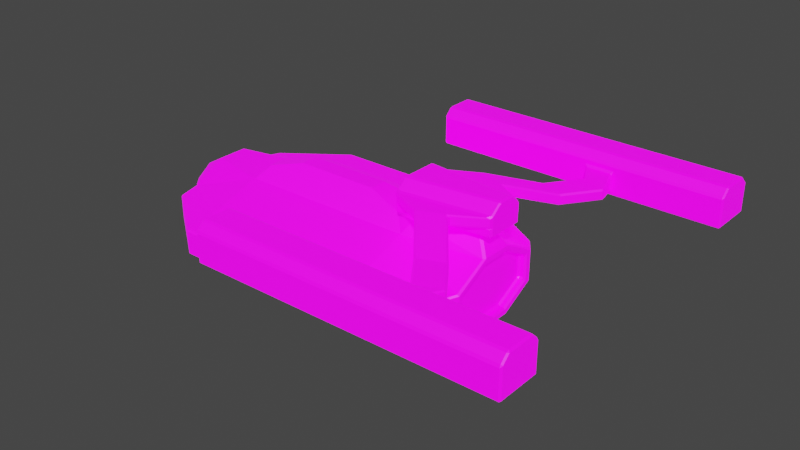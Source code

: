 # Source: R1_SpaceShipC.blend  (saved by Blender 2.82.7; exported with 4.5.12 LTS)
import bpy
from mathutils import Matrix  # noqa: F401  (used for matrix-valued properties, if any)

bpy.ops.wm.read_factory_settings(use_empty=True)
scene = bpy.context.scene
scene.name = 'Scene'

# ---- collections
col_collection = bpy.data.collections.new('Collection'); scene.collection.children.link(col_collection)

# ---- images (referenced by path relative to the original .blend; pixels are not part of the script)
import os
ASSET_DIR = os.environ.get("B2B_ASSET_DIR", "")  # directory of the original .blend (textures are referenced by path, not embedded)
HERE = os.path.dirname(os.path.abspath(__file__))  # packed textures are extracted next to this script under _unpacked/

def load_image(name, relpath, width, height, colorspace="sRGB"):
    """Load a texture the original file referenced (path relative to the .blend, or extracted next to this script)."""
    p = next((c for c in (os.path.join(HERE, relpath), os.path.join(ASSET_DIR, relpath)) if relpath and os.path.exists(c)), "")
    if p:
        img = bpy.data.images.load(p, check_existing=True)
        img.name = name
    else:  # same state as the original file: an image datablock whose file is absent (Cycles renders it pink)
        img = bpy.data.images.new(name, width, height)
        img.source = "FILE"
        img.filepath = "//" + (relpath or name)
    img.colorspace_settings.name = colorspace
    return img
img_r1_shipc = load_image('R1_ShipC', 'R1_ShipC.png', 1024, 1024, 'sRGB')
img_r1_shipc_emission = load_image('R1_ShipC_Emission', 'R1_ShipC_Emission.png', 1024, 1024, 'sRGB')
img_material_base_color = load_image('Material Base Color', 'missing.png', 1024, 1024, 'sRGB')

# ---- materials (node trees are filled in below, after node groups)
mat_material = bpy.data.materials.new('Material')
mat_material.use_transparent_shadow = False

# ---- material node trees
mat_material.use_nodes = True; mat_material.node_tree.nodes.clear()
_N = mat_material.node_tree.nodes; _L = mat_material.node_tree.links
n0 = _N.new('ShaderNodeOutputMaterial'); n0.name = 'Material Output'; n0.location = (300, 300)
n1 = _N.new('ShaderNodeBsdfPrincipled'); n1.name = 'Principled BSDF'; n1.location = (10, 300)
n1.distribution = 'GGX'
n1.subsurface_method = 'BURLEY'
n1.inputs[3].default_value = 1.45
n1.inputs[28].default_value = 1.0
n2 = _N.new('ShaderNodeTexImage'); n2.name = 'Image Texture'; n2.location = (-280, 280)
n2.image = img_r1_shipc
n3 = _N.new('ShaderNodeTexImage'); n3.name = 'Image Texture.001'; n3.location = (-280, -60)
n3.image = img_r1_shipc_emission
n4 = _N.new('ShaderNodeTexImage'); n4.name = 'Image Texture.002'; n4.location = (0, 0)
n4.image = img_material_base_color
_L.new(n1.outputs[0], n0.inputs[0])
_L.new(n2.outputs[0], n1.inputs[0])
_L.new(n3.outputs[0], n1.inputs[27])
n0.is_active_output = True

# ---- world
world_world = bpy.data.worlds.new('World'); scene.world = world_world
world_world.use_nodes = True; world_world.node_tree.nodes.clear()
_N = world_world.node_tree.nodes; _L = world_world.node_tree.links
n0 = _N.new('ShaderNodeOutputWorld'); n0.name = 'World Output'; n0.location = (300, 300)
n1 = _N.new('ShaderNodeBackground'); n1.name = 'Background'; n1.location = (10, 300)
n1.inputs[0].default_value = (0.05088, 0.05088, 0.05088, 1.0)
_L.new(n1.outputs[0], n0.inputs[0])
n0.is_active_output = True
world_world.color = (0.05088, 0.05088, 0.05088)
world_world.use_sun_shadow = False
world_world.sun_shadow_jitter_overblur = 0.0

# ---- meshes
me_cube_005 = bpy.data.meshes.new('Cube.005')
me_cube_005.from_pydata([(-3.601, -1.391, -2.184), (-3.601, -1.391, 1.391), (5.688, -1.391, -2.184), (5.688, -1.391, 1.391), (-3.601, -4.657e-10, -2.184), (-3.601, -4.657e-10, 1.391), (5.688, -4.657e-10, -2.184), (-3.601, -4.14, -1.249), (-3.601, -4.14, 0.4558), (5.688, -4.14, 0.4558), (5.688, -4.14, -1.249), (5.148, -4.657e-10, 2.034), (5.148, -0.8491, 2.034), (-3.061, -0.8491, 2.034), (-3.061, -4.657e-10, 2.034), (-6.659, -4.657e-10, -2.184), (-6.659, -0.7752, -2.184), (-6.659, -0.7752, 1.391), (-6.659, -4.657e-10, 1.391), (-6.79, -2.374, -1.249), (-6.79, -2.374, 0.4558), (9.91, -4.657e-10, 1.391), (9.91, -0.8114, 1.054), (9.91, -0.8114, -1.785), (9.91, -4.657e-10, -2.184), (9.91, -2.301, 0.2544), (9.91, -2.301, -0.9847), (-7.623, -9.313e-10, -1.624), (-7.623, -0.7509, -1.624), (-7.623, -0.7509, 0.8314), (-7.623, -9.313e-10, 0.8314), (-7.623, -1.518, -1.065), (-7.623, -1.518, 0.2724), (-3.601, -5.754, -1.044), (-3.601, -5.754, 0.2507), (5.688, -5.754, 0.2507), (5.688, -5.754, -1.044), (-6.79, -3.393, -1.044), (-6.79, -3.393, 0.2507), (9.21, -3.657, 0.2507), (9.21, -3.657, -1.044), (3.226, -4.657e-10, 2.566), (3.226, -0.442, 2.566), (-1.14, -0.442, 2.566), (-1.14, -4.657e-10, 2.566), (6.606, -4.657e-10, 2.805), (6.606, -0.6671, 2.805), (8.992, -4.657e-10, 2.805), (8.992, -0.1721, 2.805), (6.142, -1.033, 2.09), (6.142, -4.657e-10, 2.09), (9.456, -4.657e-10, 2.09), (9.456, -0.538, 2.09), (9.91, -0.8961, 1.391), (9.91, -4.657e-10, 1.054), (9.91, -0.8961, -2.184), (9.91, -2.638, 0.4558), (9.91, -4.657e-10, -1.785), (9.91, -2.638, -1.249), (9.545, -0.8114, 1.054), (9.545, -0.8114, -1.785), (9.545, -4.657e-10, 1.054), (9.545, -4.657e-10, -1.785), (9.545, -2.301, 0.2544), (9.545, -2.301, -0.9847)], [], [(2, 6, 24, 55), (3, 1, 8, 9), (4, 6, 2, 0), (1, 3, 12, 13), (8, 20, 38, 34), (10, 2, 55, 58), (4, 0, 16, 15), (0, 2, 10, 7), (14, 13, 43, 44), (5, 1, 13, 14), (12, 3, 49), (20, 17, 29, 32), (8, 1, 17, 20), (58, 56, 39, 40), (0, 7, 19, 16), (1, 5, 18, 17), (26, 23, 60, 64), (3, 9, 56, 53), (50, 49, 46, 45), (9, 8, 34, 35), (28, 29, 30, 27), (29, 28, 31, 32), (16, 19, 31, 28), (19, 20, 32, 31), (17, 18, 30, 29), (15, 16, 28, 27), (36, 35, 34, 33), (33, 34, 38, 37), (35, 36, 40, 39), (10, 58, 40, 36), (7, 10, 36, 33), (20, 19, 37, 38), (56, 9, 35, 39), (19, 7, 33, 37), (41, 44, 43, 42), (12, 11, 41, 42), (13, 12, 42, 43), (45, 46, 48, 47), (52, 51, 47, 48), (49, 52, 48, 46), (3, 53, 52, 49), (53, 21, 51, 52), (11, 12, 49, 50), (22, 54, 21, 53), (57, 23, 55, 24), (26, 25, 56, 58), (25, 22, 53, 56), (23, 26, 58, 55), (62, 61, 59, 60), (60, 59, 63, 64), (25, 26, 64, 63), (23, 57, 62, 60), (22, 25, 63, 59), (54, 22, 59, 61)])
_uv = me_cube_005.uv_layers.new(name='UVMap')
_uv.uv.foreach_set('vector', [0.384, 0.502, 0.337, 0.5023, 0.337, 0.3583, 0.3673, 0.3581, 0.1918, 0.502, 0.1913, 0.8192, 0.09396, 0.8192, 0.09451, 0.502, 0.337, 0.819, 0.337, 0.5023, 0.384, 0.502, 0.384, 0.8188, 0.05167, 0.1535, 0.362, 0.1448, 0.3473, 0.1708, 0.07304, 0.1785, 0.09396, 0.8192, 0.1528, 0.9283, 0.1176, 0.9282, 0.03884, 0.8191, 0.4798, 0.5032, 0.384, 0.502, 0.3673, 0.3581, 0.429, 0.3594, 0.337, 0.819, 0.384, 0.8188, 0.3632, 0.9232, 0.337, 0.9233, 0.384, 0.8188, 0.384, 0.502, 0.4798, 0.5032, 0.4798, 0.82, 0.01668, 0.1158, 0.01726, 0.08719, 0.08269, 0.1051, 0.08239, 0.1199, 0.2178, 0.05109, 0.2653, 0.05109, 0.2468, 0.07288, 0.2175, 0.07288, 0.3473, 0.1708, 0.362, 0.1448, 0.3792, 0.1703, 0.1528, 0.9283, 0.2117, 0.9237, 0.2092, 0.9568, 0.1803, 0.9569, 0.09396, 0.8192, 0.1913, 0.8192, 0.2117, 0.9237, 0.1528, 0.9283, 0.8852, 0.5217, 0.8852, 0.4635, 0.9198, 0.4705, 0.9198, 0.5147, 0.384, 0.8188, 0.4798, 0.82, 0.4201, 0.929, 0.3632, 0.9232, 0.1913, 0.8192, 0.2378, 0.8194, 0.2376, 0.9238, 0.2117, 0.9237, 0.2954, 0.0434, 0.3409, 0.04351, 0.3409, 0.0559, 0.2955, 0.0558, 0.1918, 0.502, 0.09451, 0.502, 0.145, 0.358, 0.2086, 0.3579, 0.6412, 0.1959, 0.6412, 0.1607, 0.6655, 0.1731, 0.6655, 0.1959, 0.09451, 0.502, 0.09396, 0.8192, 0.03884, 0.8191, 0.03939, 0.5019, 0.4659, 0.02736, 0.4659, 0.1107, 0.4395, 0.1107, 0.4395, 0.02736, 0.4659, 0.1107, 0.4659, 0.02736, 0.4921, 0.04632, 0.4921, 0.09171, 0.3632, 0.9232, 0.4201, 0.929, 0.3918, 0.9579, 0.3641, 0.957, 0.5214, 0.0401, 0.5214, 0.09793, 0.4921, 0.09171, 0.4921, 0.04632, 0.2117, 0.9237, 0.2376, 0.9238, 0.2351, 0.9569, 0.2092, 0.9568, 0.337, 0.9233, 0.3632, 0.9232, 0.3641, 0.957, 0.3379, 0.9572, 0.2036, 0.2871, 0.206, 0.2445, 0.5165, 0.2458, 0.5141, 0.2884, 0.5141, 0.2884, 0.5165, 0.2458, 0.6071, 0.2268, 0.6048, 0.2694, 0.206, 0.2445, 0.2036, 0.2871, 0.07179, 0.2694, 0.07415, 0.2268, 0.4798, 0.5032, 0.429, 0.3594, 0.4641, 0.3835, 0.5349, 0.5033, 0.4798, 0.82, 0.4798, 0.5032, 0.5349, 0.5033, 0.5349, 0.8201, 0.5214, 0.09793, 0.5214, 0.0401, 0.5561, 0.04706, 0.5561, 0.09097, 0.145, 0.358, 0.09451, 0.502, 0.03939, 0.5019, 0.1097, 0.3819, 0.4201, 0.929, 0.4798, 0.82, 0.5349, 0.8201, 0.4552, 0.9292, 0.2314, 0.1226, 0.08239, 0.1199, 0.08269, 0.1051, 0.2317, 0.1079, 0.2975, 0.09238, 0.2969, 0.121, 0.2314, 0.1226, 0.2317, 0.1079, 0.07304, 0.1785, 0.3473, 0.1708, 0.2855, 0.1935, 0.1397, 0.1976, 0.1852, 0.05046, 0.1852, 0.07276, 0.1037, 0.05635, 0.1037, 0.0506, 0.814, 0.4077, 0.7957, 0.4077, 0.7957, 0.3833, 0.8016, 0.3833, 0.3792, 0.1703, 0.4934, 0.1711, 0.4799, 0.1981, 0.3967, 0.1963, 0.362, 0.1448, 0.5065, 0.1448, 0.4934, 0.1711, 0.3792, 0.1703, 0.8261, 0.4316, 0.7957, 0.4316, 0.7957, 0.4077, 0.814, 0.4077, 0.2969, 0.121, 0.2975, 0.09238, 0.3316, 0.08719, 0.3309, 0.1217, 0.8233, 0.4431, 0.7957, 0.4431, 0.7957, 0.4316, 0.8261, 0.4316, 0.7957, 0.54, 0.8233, 0.54, 0.8261, 0.5537, 0.7957, 0.5537, 0.8738, 0.5127, 0.8738, 0.4704, 0.8852, 0.4635, 0.8852, 0.5217, 0.8738, 0.4704, 0.8233, 0.4431, 0.8261, 0.4316, 0.8852, 0.4635, 0.8233, 0.54, 0.8738, 0.5127, 0.8852, 0.5217, 0.8261, 0.5537, 0.6145, 0.03153, 0.7115, 0.03153, 0.7115, 0.05906, 0.6145, 0.05906, 0.6145, 0.05906, 0.7115, 0.05906, 0.6842, 0.1096, 0.6418, 0.1096, 0.687, 0.1624, 0.687, 0.2047, 0.6746, 0.2047, 0.6746, 0.1624, 0.3409, 0.04351, 0.3682, 0.0434, 0.3682, 0.0558, 0.3409, 0.0559, 0.3241, 0.06274, 0.3722, 0.06224, 0.3719, 0.07462, 0.3238, 0.07512, 0.2965, 0.06224, 0.3241, 0.06274, 0.3238, 0.07512, 0.2962, 0.07462])
me_cube_005.materials.append(mat_material)
me_cube_005.use_remesh_fix_poles = True
me_cube_005.use_remesh_preserve_attributes = False
me_cube_005.use_mirror_vertex_groups = False
me_cube_005.use_paint_bone_selection = False
me_cube_005.use_paint_mask = True
me_cube_005.update()
me_cube_006 = bpy.data.meshes.new('Cube.006')
me_cube_006.from_pydata([(5.688, -1.391, 1.908), (5.688, 0.0, 1.908), (9.91, 0.0, 1.908), (9.91, -0.8961, 1.908), (5.688, 0.0, 2.385), (5.688, -1.391, 2.385), (9.91, 0.0, 2.385), (9.91, -0.8961, 2.385), (8.503, -1.715, 1.908), (7.286, -2.21, 1.908), (8.503, -1.715, 2.385), (7.286, -2.21, 2.385), (5.688, 0.0, 2.833), (5.688, -0.8194, 2.833), (9.91, 0.0, 2.833), (9.91, -0.3244, 2.833), (5.688, 0.0, 1.487), (5.688, -1.391, 1.487), (9.91, 0.0, 1.487), (9.91, -0.8961, 1.487), (10.04, -3.646, 1.225), (8.82, -4.141, 1.225), (10.04, -3.646, 1.702), (8.82, -4.141, 1.702), (11.12, -5.161, 1.225), (9.904, -5.656, 1.225), (11.12, -5.161, 1.702), (9.904, -5.656, 1.702), (10.75, -6.388, 1.044), (9.53, -6.388, 1.044), (10.75, -6.388, 1.883), (9.53, -6.388, 1.883), (2.121, -8.393, 2.229), (2.121, -8.393, 0.9017), (2.121, -6.379, 2.229), (2.121, -6.379, 0.9017), (10.95, -6.379, 0.9017), (9.323, -6.379, 0.9017), (10.95, -6.379, 2.229), (9.323, -6.379, 2.229), (10.95, -8.393, 0.9017), (9.323, -8.393, 0.9017), (10.95, -8.393, 2.229), (9.323, -8.393, 2.229), (15.62, -6.379, 0.9017), (15.62, -6.379, 2.229), (15.62, -8.393, 0.9017), (15.62, -8.393, 2.229), (2.121, -6.763, 2.591), (2.121, -8.009, 2.591), (10.95, -6.763, 2.591), (9.323, -6.763, 2.591), (10.95, -8.009, 2.591), (9.323, -8.009, 2.591), (15.62, -6.763, 2.591), (15.62, -8.009, 2.591)], [], [(4, 5, 13, 12), (1, 0, 5, 4), (3, 7, 10, 8), (3, 2, 6, 7), (8, 10, 22, 20), (7, 5, 11, 10), (0, 3, 8, 9), (5, 0, 9, 11), (12, 13, 15, 14), (5, 7, 15, 13), (7, 6, 14, 15), (16, 18, 19, 17), (0, 1, 16, 17), (3, 0, 17, 19), (2, 3, 19, 18), (22, 23, 27, 26), (10, 11, 23, 22), (11, 9, 21, 23), (9, 8, 20, 21), (27, 25, 29, 31), (23, 21, 25, 27), (21, 20, 24, 25), (20, 22, 26, 24), (34, 35, 33, 32), (25, 24, 28, 29), (24, 26, 30, 28), (26, 27, 31, 30), (29, 28, 36, 37), (31, 29, 37, 39), (30, 31, 39, 38), (28, 30, 38, 36), (40, 36, 44, 46), (41, 40, 42, 43), (47, 45, 54, 55), (39, 37, 35, 34), (37, 36, 40, 41), (37, 41, 33, 35), (42, 47, 55, 52), (41, 43, 32, 33), (44, 45, 47, 46), (42, 40, 46, 47), (36, 38, 45, 44), (39, 34, 48, 51), (50, 51, 53, 52), (53, 51, 48, 49), (50, 52, 55, 54), (43, 42, 52, 53), (45, 38, 50, 54), (38, 39, 51, 50), (32, 43, 53, 49), (34, 32, 49, 48)])
_uv = me_cube_006.uv_layers.new(name='UVMap')
_uv.uv.foreach_set('vector', [0.6771, 0.3055, 0.6758, 0.3316, 0.6651, 0.3203, 0.6659, 0.3049, 0.689, 0.3062, 0.6878, 0.3323, 0.6758, 0.3316, 0.6771, 0.3055, 0.7388, 0.4483, 0.7269, 0.4492, 0.7253, 0.4255, 0.7372, 0.4246, 0.7388, 0.4483, 0.7404, 0.4723, 0.7285, 0.4732, 0.7269, 0.4492, 0.7372, 0.4246, 0.7253, 0.4255, 0.739, 0.3746, 0.7509, 0.3737, 0.769, 0.6815, 0.6631, 0.6946, 0.6974, 0.6633, 0.73, 0.6688, 0.7974, 0.2073, 0.7058, 0.149, 0.7462, 0.1545, 0.778, 0.1638, 0.6758, 0.3316, 0.6878, 0.3323, 0.6856, 0.3782, 0.6736, 0.3776, 0.6711, 0.731, 0.6664, 0.7096, 0.7722, 0.6965, 0.7741, 0.705, 0.6631, 0.6946, 0.769, 0.6815, 0.7722, 0.6965, 0.6664, 0.7096, 0.7269, 0.4492, 0.7285, 0.4732, 0.7173, 0.474, 0.7167, 0.4654, 0.6789, 0.8089, 0.6789, 0.9222, 0.6565, 0.9221, 0.6441, 0.8089, 0.6878, 0.3323, 0.689, 0.3062, 0.6995, 0.3068, 0.6983, 0.3329, 0.6844, 0.4038, 0.6878, 0.3323, 0.6983, 0.3329, 0.6949, 0.4044, 0.7404, 0.4723, 0.7388, 0.4483, 0.7493, 0.4475, 0.7509, 0.4714, 0.7563, 0.6087, 0.7238, 0.6033, 0.7415, 0.5571, 0.7741, 0.5625, 0.73, 0.6688, 0.6974, 0.6633, 0.7238, 0.6033, 0.7563, 0.6087, 0.6736, 0.3776, 0.6856, 0.3782, 0.6812, 0.4442, 0.6693, 0.4435, 0.778, 0.1638, 0.7462, 0.1545, 0.7455, 0.08744, 0.7772, 0.09675, 0.879, 0.2166, 0.891, 0.2166, 0.8954, 0.2266, 0.8744, 0.2266, 0.6693, 0.4435, 0.6812, 0.4442, 0.6789, 0.4933, 0.6669, 0.4927, 0.7772, 0.09675, 0.7455, 0.08744, 0.7469, 0.03756, 0.7787, 0.04687, 0.7509, 0.3737, 0.739, 0.3746, 0.7364, 0.3355, 0.7483, 0.3346, 0.8135, 0.04684, 0.8468, 0.04684, 0.8468, 0.08465, 0.8135, 0.08465, 0.7787, 0.04687, 0.7469, 0.03756, 0.7731, 0.01729, 0.7974, 0.03713, 0.7483, 0.3346, 0.7364, 0.3355, 0.7296, 0.3026, 0.7506, 0.301, 0.7741, 0.5625, 0.7415, 0.5571, 0.7282, 0.5403, 0.7578, 0.5328, 0.8954, 0.2266, 0.8954, 0.1939, 0.899, 0.1884, 0.899, 0.2321, 0.8744, 0.2266, 0.8954, 0.2266, 0.899, 0.2321, 0.8657, 0.2321, 0.8744, 0.1939, 0.8744, 0.2266, 0.8657, 0.2321, 0.8657, 0.1884, 0.8954, 0.1939, 0.8744, 0.1939, 0.8657, 0.1884, 0.899, 0.1884, 0.8901, 0.8107, 0.9405, 0.8108, 0.9405, 0.9359, 0.8901, 0.9358, 0.8468, 0.2227, 0.8468, 0.2539, 0.8135, 0.2539, 0.8135, 0.2227, 0.7073, 0.794, 0.7073, 0.848, 0.6982, 0.8377, 0.6982, 0.8043, 0.8657, 0.2321, 0.899, 0.2321, 0.899, 0.4254, 0.8657, 0.4254, 0.9405, 0.767, 0.9405, 0.8108, 0.8901, 0.8107, 0.8901, 0.767, 0.9405, 0.767, 0.8901, 0.767, 0.8901, 0.5738, 0.9405, 0.5738, 0.8144, 0.6989, 0.8144, 0.5738, 0.8241, 0.5739, 0.8241, 0.699, 0.8468, 0.2227, 0.8135, 0.2227, 0.8135, 0.08465, 0.8468, 0.08465, 0.7405, 0.848, 0.7073, 0.848, 0.7073, 0.794, 0.7405, 0.794, 0.8135, 0.2539, 0.8468, 0.2539, 0.8468, 0.3433, 0.8135, 0.3433, 0.899, 0.1884, 0.8657, 0.1884, 0.8657, 0.06326, 0.899, 0.06326, 0.8649, 0.7427, 0.8649, 0.9359, 0.8553, 0.936, 0.8553, 0.7427, 0.8553, 0.699, 0.8553, 0.7427, 0.8241, 0.7427, 0.8241, 0.699, 0.8241, 0.7427, 0.8553, 0.7427, 0.8553, 0.936, 0.8241, 0.936, 0.8553, 0.699, 0.8241, 0.699, 0.8241, 0.5739, 0.8553, 0.5739, 0.8144, 0.7427, 0.8144, 0.6989, 0.8241, 0.699, 0.8241, 0.7427, 0.8649, 0.5738, 0.8649, 0.6989, 0.8553, 0.699, 0.8553, 0.5739, 0.8649, 0.6989, 0.8649, 0.7427, 0.8553, 0.7427, 0.8553, 0.699, 0.8144, 0.9359, 0.8144, 0.7427, 0.8241, 0.7427, 0.8241, 0.936, 0.8135, 0.04684, 0.8135, 0.08465, 0.8045, 0.07744, 0.8045, 0.05405])
me_cube_006.materials.append(mat_material)
me_cube_006.use_remesh_fix_poles = True
me_cube_006.use_remesh_preserve_attributes = False
me_cube_006.use_mirror_vertex_groups = False
me_cube_006.use_paint_bone_selection = False
me_cube_006.use_paint_mask = True
me_cube_006.update()

# ---- objects
ob_geometry = bpy.data.objects.new('geometry', None)
ob_r1_shipc_a = bpy.data.objects.new('R1_ShipC_a', me_cube_005)
ob_r1_shipc_b = bpy.data.objects.new('R1_ShipC_b', me_cube_006)

# ---- transforms, parenting, visibility, modifiers, constraints
ob_geometry.location = (0.0, 0.0, 0.0)
ob_geometry.lineart.crease_threshold = 0.0
ob_r1_shipc_a.parent = ob_geometry
ob_r1_shipc_a.location = (0.0, 0.0, -0.1633)
ob_r1_shipc_a.lineart.crease_threshold = 0.0
_m = ob_r1_shipc_a.modifiers.new('Mirror', 'MIRROR')
_m.use_axis = (False, True, False)
_m = ob_r1_shipc_a.modifiers.new('Bevel', 'BEVEL')
_m.width = 0.09
_m.width_pct = 0.09
_m.angle_limit = 1.047
_m.mark_seam = True
ob_r1_shipc_b.parent = ob_geometry
ob_r1_shipc_b.location = (-0.8048, 0.0, 0.6977)
ob_r1_shipc_b.scale = (1.117, 1.117, 1.117)
ob_r1_shipc_b.lineart.crease_threshold = 0.0
_m = ob_r1_shipc_b.modifiers.new('Mirror', 'MIRROR')
_m.use_axis = (False, True, False)
_m = ob_r1_shipc_b.modifiers.new('Bevel', 'BEVEL')

# ---- collection membership
col_collection.objects.link(ob_geometry)
col_collection.objects.link(ob_r1_shipc_a)
col_collection.objects.link(ob_r1_shipc_b)

# ---- scene / render settings (as saved in the file)
scene.frame_start = 1; scene.frame_end = 250; scene.frame_set(20)
scene.render.engine = 'BLENDER_EEVEE_NEXT'
scene.cycles.use_denoising = False
scene.cycles.samples = 128
scene.cycles.sampling_pattern = 'TABULATED_SOBOL'
scene.cycles.use_adaptive_sampling = False
scene.cycles.use_light_tree = False
scene.view_settings.view_transform = 'Filmic'
bpy.context.view_layer.update()

# ---- added for rendering (the .blend has no active camera and no usable light): camera, sun
cam_auto = bpy.data.cameras.new('AutoCamera')
cam_auto.lens = 50.0
cam_auto.sensor_width = 36.0
cam_auto.clip_end = 1000.0
ob_auto_camera = bpy.data.objects.new('AutoCamera', cam_auto)
scene.collection.objects.link(ob_auto_camera)
ob_auto_camera.location = (33.4518, -34.7326, 23.9122)
ob_auto_camera.rotation_euler = (1.09748, -7.21219e-08, 0.694738)
scene.camera = ob_auto_camera
light_auto_sun = bpy.data.lights.new('AutoSun', 'SUN')
light_auto_sun.energy = 3.0
light_auto_sun.angle = 0.0523599
ob_auto_sun = bpy.data.objects.new('AutoSun', light_auto_sun)
scene.collection.objects.link(ob_auto_sun)
ob_auto_sun.rotation_euler = (0.872665, 0.174533, 0.523599)
bpy.context.view_layer.update()
